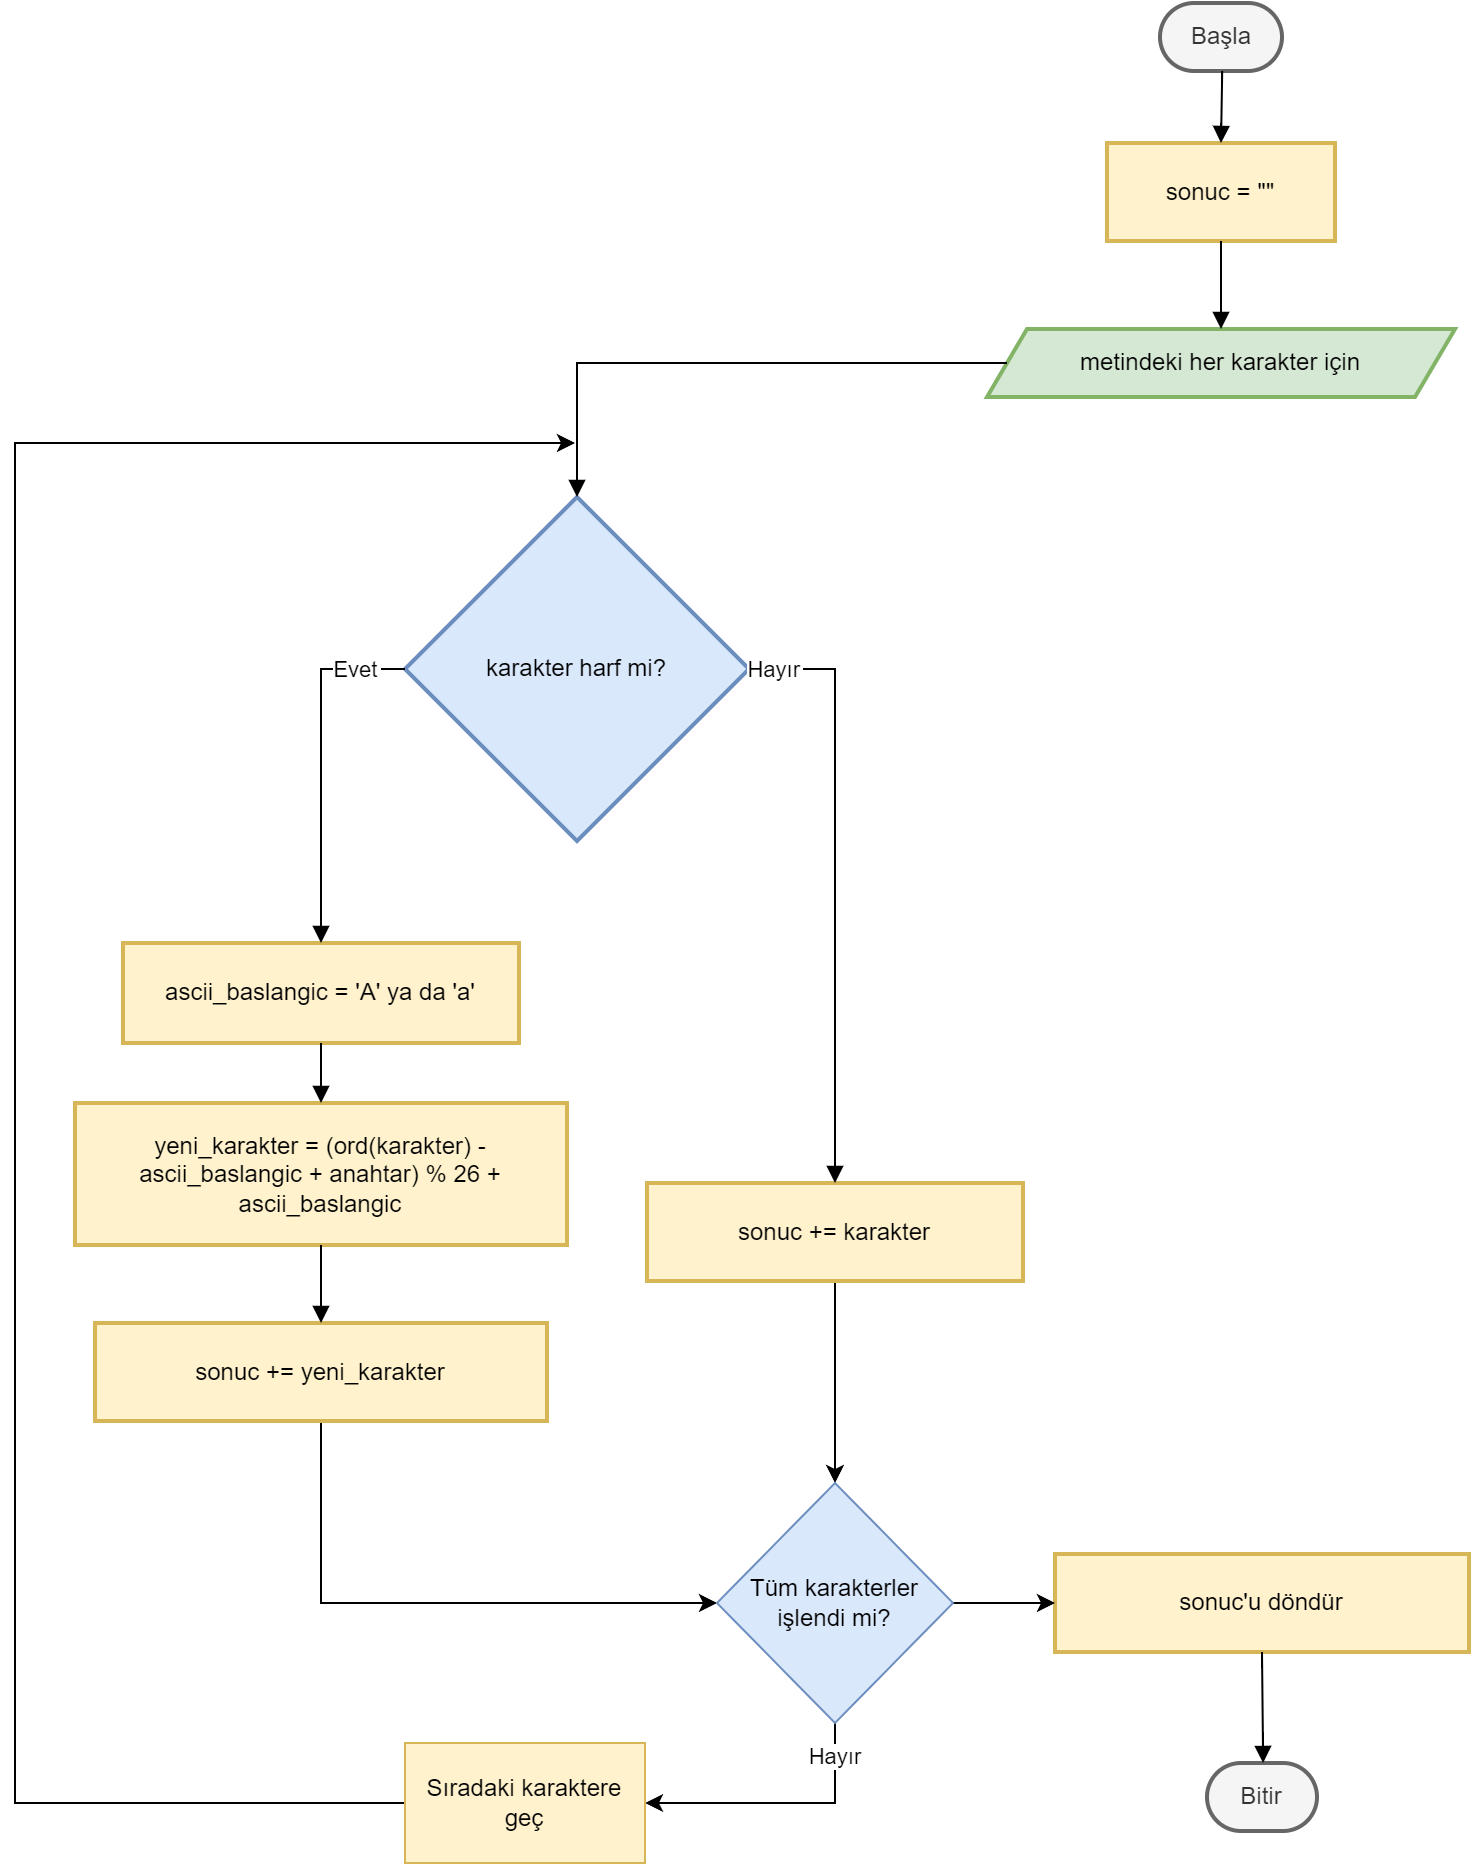

The diagram above was exported from draw.io. Its source (the exported page's mxGraphModel, read from the mxfile embedded in the PNG):
<mxGraphModel dx="2876" dy="1194" grid="1" gridSize="10" guides="1" tooltips="1" connect="1" arrows="1" fold="1" page="1" pageScale="1" pageWidth="827" pageHeight="1169" math="0" shadow="0">
  <root>
    <mxCell id="0" />
    <mxCell id="1" parent="0" />
    <mxCell id="diGQVrsAkRYOCPgDXnMS-1" value="Başla" style="rounded=1;whiteSpace=wrap;arcSize=50;strokeWidth=2;fillColor=#f5f5f5;fontColor=#333333;strokeColor=#666666;" vertex="1" parent="1">
      <mxGeometry x="562.5" y="40" width="61" height="34" as="geometry" />
    </mxCell>
    <mxCell id="diGQVrsAkRYOCPgDXnMS-2" value="sonuc = &quot;&quot;" style="whiteSpace=wrap;strokeWidth=2;fillColor=#fff2cc;strokeColor=#d6b656;" vertex="1" parent="1">
      <mxGeometry x="536" y="110" width="114" height="49" as="geometry" />
    </mxCell>
    <mxCell id="diGQVrsAkRYOCPgDXnMS-3" value="metindeki her karakter için" style="shape=parallelogram;perimeter=parallelogramPerimeter;fixedSize=1;strokeWidth=2;whiteSpace=wrap;fillColor=#d5e8d4;strokeColor=#82b366;" vertex="1" parent="1">
      <mxGeometry x="476" y="203" width="234" height="34" as="geometry" />
    </mxCell>
    <mxCell id="diGQVrsAkRYOCPgDXnMS-4" value="karakter harf mi?" style="rhombus;strokeWidth=2;whiteSpace=wrap;fillColor=#dae8fc;strokeColor=#6c8ebf;" vertex="1" parent="1">
      <mxGeometry x="185" y="287" width="172" height="172" as="geometry" />
    </mxCell>
    <mxCell id="diGQVrsAkRYOCPgDXnMS-5" value="ascii_baslangic = 'A' ya da 'a'" style="whiteSpace=wrap;strokeWidth=2;fillColor=#fff2cc;strokeColor=#d6b656;" vertex="1" parent="1">
      <mxGeometry x="44" y="510" width="198" height="50" as="geometry" />
    </mxCell>
    <mxCell id="diGQVrsAkRYOCPgDXnMS-6" value="yeni_karakter = (ord(karakter) - ascii_baslangic + anahtar) % 26 + ascii_baslangic" style="whiteSpace=wrap;strokeWidth=2;fillColor=#fff2cc;strokeColor=#d6b656;" vertex="1" parent="1">
      <mxGeometry x="20" y="590" width="246" height="71" as="geometry" />
    </mxCell>
    <mxCell id="diGQVrsAkRYOCPgDXnMS-28" style="edgeStyle=orthogonalEdgeStyle;rounded=0;orthogonalLoop=1;jettySize=auto;html=1;entryX=0;entryY=0.5;entryDx=0;entryDy=0;" edge="1" parent="1" source="diGQVrsAkRYOCPgDXnMS-7" target="diGQVrsAkRYOCPgDXnMS-30">
      <mxGeometry relative="1" as="geometry">
        <mxPoint x="340" y="967" as="targetPoint" />
        <Array as="points">
          <mxPoint x="143" y="840" />
        </Array>
      </mxGeometry>
    </mxCell>
    <mxCell id="diGQVrsAkRYOCPgDXnMS-7" value="sonuc += yeni_karakter" style="whiteSpace=wrap;strokeWidth=2;fillColor=#fff2cc;strokeColor=#d6b656;" vertex="1" parent="1">
      <mxGeometry x="30" y="700" width="226" height="49" as="geometry" />
    </mxCell>
    <mxCell id="diGQVrsAkRYOCPgDXnMS-29" style="edgeStyle=orthogonalEdgeStyle;rounded=0;orthogonalLoop=1;jettySize=auto;html=1;" edge="1" parent="1" source="diGQVrsAkRYOCPgDXnMS-9" target="diGQVrsAkRYOCPgDXnMS-30">
      <mxGeometry relative="1" as="geometry">
        <mxPoint x="400" y="950" as="targetPoint" />
      </mxGeometry>
    </mxCell>
    <mxCell id="diGQVrsAkRYOCPgDXnMS-9" value="sonuc += karakter" style="whiteSpace=wrap;strokeWidth=2;fillColor=#fff2cc;strokeColor=#d6b656;" vertex="1" parent="1">
      <mxGeometry x="306" y="630" width="188" height="49" as="geometry" />
    </mxCell>
    <mxCell id="diGQVrsAkRYOCPgDXnMS-12" value="sonuc'u döndür" style="whiteSpace=wrap;strokeWidth=2;fillColor=#fff2cc;strokeColor=#d6b656;" vertex="1" parent="1">
      <mxGeometry x="510" y="815.5" width="207" height="49" as="geometry" />
    </mxCell>
    <mxCell id="diGQVrsAkRYOCPgDXnMS-13" value="Bitir" style="rounded=1;whiteSpace=wrap;arcSize=50;strokeWidth=2;fillColor=#f5f5f5;fontColor=#333333;strokeColor=#666666;" vertex="1" parent="1">
      <mxGeometry x="586" y="920" width="55" height="34" as="geometry" />
    </mxCell>
    <mxCell id="diGQVrsAkRYOCPgDXnMS-14" value="" style="curved=1;startArrow=none;endArrow=block;exitX=0.51;exitY=1;entryX=0.5;entryY=0;rounded=0;" edge="1" parent="1" source="diGQVrsAkRYOCPgDXnMS-1" target="diGQVrsAkRYOCPgDXnMS-2">
      <mxGeometry relative="1" as="geometry">
        <Array as="points" />
      </mxGeometry>
    </mxCell>
    <mxCell id="diGQVrsAkRYOCPgDXnMS-15" value="" style="curved=1;startArrow=none;endArrow=block;exitX=0.5;exitY=1;entryX=0.5;entryY=0;rounded=0;" edge="1" parent="1" source="diGQVrsAkRYOCPgDXnMS-2" target="diGQVrsAkRYOCPgDXnMS-3">
      <mxGeometry relative="1" as="geometry">
        <Array as="points" />
      </mxGeometry>
    </mxCell>
    <mxCell id="diGQVrsAkRYOCPgDXnMS-16" value="" style="startArrow=none;endArrow=block;exitX=0;exitY=0.5;entryX=0.5;entryY=0;rounded=0;exitDx=0;exitDy=0;edgeStyle=orthogonalEdgeStyle;" edge="1" parent="1" source="diGQVrsAkRYOCPgDXnMS-3" target="diGQVrsAkRYOCPgDXnMS-4">
      <mxGeometry relative="1" as="geometry" />
    </mxCell>
    <mxCell id="diGQVrsAkRYOCPgDXnMS-17" value="Evet" style="startArrow=none;endArrow=block;exitX=0;exitY=0.5;entryX=0.5;entryY=0;rounded=0;exitDx=0;exitDy=0;edgeStyle=orthogonalEdgeStyle;" edge="1" parent="1" source="diGQVrsAkRYOCPgDXnMS-4" target="diGQVrsAkRYOCPgDXnMS-5">
      <mxGeometry x="-0.7207" relative="1" as="geometry">
        <mxPoint as="offset" />
      </mxGeometry>
    </mxCell>
    <mxCell id="diGQVrsAkRYOCPgDXnMS-18" value="" style="curved=1;startArrow=none;endArrow=block;exitX=0.5;exitY=1.01;entryX=0.5;entryY=0;rounded=0;" edge="1" parent="1" source="diGQVrsAkRYOCPgDXnMS-5" target="diGQVrsAkRYOCPgDXnMS-6">
      <mxGeometry relative="1" as="geometry">
        <Array as="points" />
      </mxGeometry>
    </mxCell>
    <mxCell id="diGQVrsAkRYOCPgDXnMS-19" value="" style="curved=1;startArrow=none;endArrow=block;exitX=0.5;exitY=1;entryX=0.5;entryY=0;rounded=0;" edge="1" parent="1" source="diGQVrsAkRYOCPgDXnMS-6" target="diGQVrsAkRYOCPgDXnMS-7">
      <mxGeometry relative="1" as="geometry">
        <Array as="points" />
      </mxGeometry>
    </mxCell>
    <mxCell id="diGQVrsAkRYOCPgDXnMS-21" value="Hayır" style="startArrow=none;endArrow=block;exitX=1;exitY=0.5;entryX=0.5;entryY=0;rounded=0;exitDx=0;exitDy=0;edgeStyle=orthogonalEdgeStyle;" edge="1" parent="1" source="diGQVrsAkRYOCPgDXnMS-4" target="diGQVrsAkRYOCPgDXnMS-9">
      <mxGeometry x="-0.91" relative="1" as="geometry">
        <mxPoint as="offset" />
      </mxGeometry>
    </mxCell>
    <mxCell id="diGQVrsAkRYOCPgDXnMS-27" value="" style="curved=1;startArrow=none;endArrow=block;exitX=0.5;exitY=1;entryX=0.51;entryY=0.01;rounded=0;" edge="1" parent="1" source="diGQVrsAkRYOCPgDXnMS-12" target="diGQVrsAkRYOCPgDXnMS-13">
      <mxGeometry relative="1" as="geometry">
        <Array as="points" />
      </mxGeometry>
    </mxCell>
    <mxCell id="diGQVrsAkRYOCPgDXnMS-34" value="Hayır" style="edgeStyle=orthogonalEdgeStyle;rounded=0;orthogonalLoop=1;jettySize=auto;html=1;entryX=1;entryY=0.5;entryDx=0;entryDy=0;" edge="1" parent="1" source="diGQVrsAkRYOCPgDXnMS-30" target="diGQVrsAkRYOCPgDXnMS-33">
      <mxGeometry x="-0.754" relative="1" as="geometry">
        <Array as="points">
          <mxPoint x="400" y="940" />
        </Array>
        <mxPoint as="offset" />
      </mxGeometry>
    </mxCell>
    <mxCell id="diGQVrsAkRYOCPgDXnMS-40" style="edgeStyle=orthogonalEdgeStyle;shape=connector;rounded=0;orthogonalLoop=1;jettySize=auto;html=1;entryX=0;entryY=0.5;entryDx=0;entryDy=0;strokeColor=default;align=center;verticalAlign=middle;fontFamily=Helvetica;fontSize=11;fontColor=default;labelBackgroundColor=default;endArrow=classic;" edge="1" parent="1" source="diGQVrsAkRYOCPgDXnMS-30" target="diGQVrsAkRYOCPgDXnMS-12">
      <mxGeometry relative="1" as="geometry" />
    </mxCell>
    <mxCell id="diGQVrsAkRYOCPgDXnMS-30" value="Tüm karakterler&lt;div&gt;işlendi mi?&lt;/div&gt;" style="rhombus;whiteSpace=wrap;html=1;fillColor=#dae8fc;strokeColor=#6c8ebf;" vertex="1" parent="1">
      <mxGeometry x="341" y="780" width="118" height="120" as="geometry" />
    </mxCell>
    <mxCell id="diGQVrsAkRYOCPgDXnMS-36" style="edgeStyle=orthogonalEdgeStyle;rounded=0;orthogonalLoop=1;jettySize=auto;html=1;exitX=0;exitY=0.5;exitDx=0;exitDy=0;" edge="1" parent="1" source="diGQVrsAkRYOCPgDXnMS-33">
      <mxGeometry relative="1" as="geometry">
        <mxPoint x="270" y="260" as="targetPoint" />
        <mxPoint x="146" y="1079" as="sourcePoint" />
        <Array as="points">
          <mxPoint x="-10" y="940" />
          <mxPoint x="-10" y="260" />
        </Array>
      </mxGeometry>
    </mxCell>
    <mxCell id="diGQVrsAkRYOCPgDXnMS-33" value="Sıradaki karaktere geç" style="rounded=0;whiteSpace=wrap;html=1;fillColor=#fff2cc;strokeColor=#d6b656;" vertex="1" parent="1">
      <mxGeometry x="185" y="910" width="120" height="60" as="geometry" />
    </mxCell>
  </root>
</mxGraphModel>